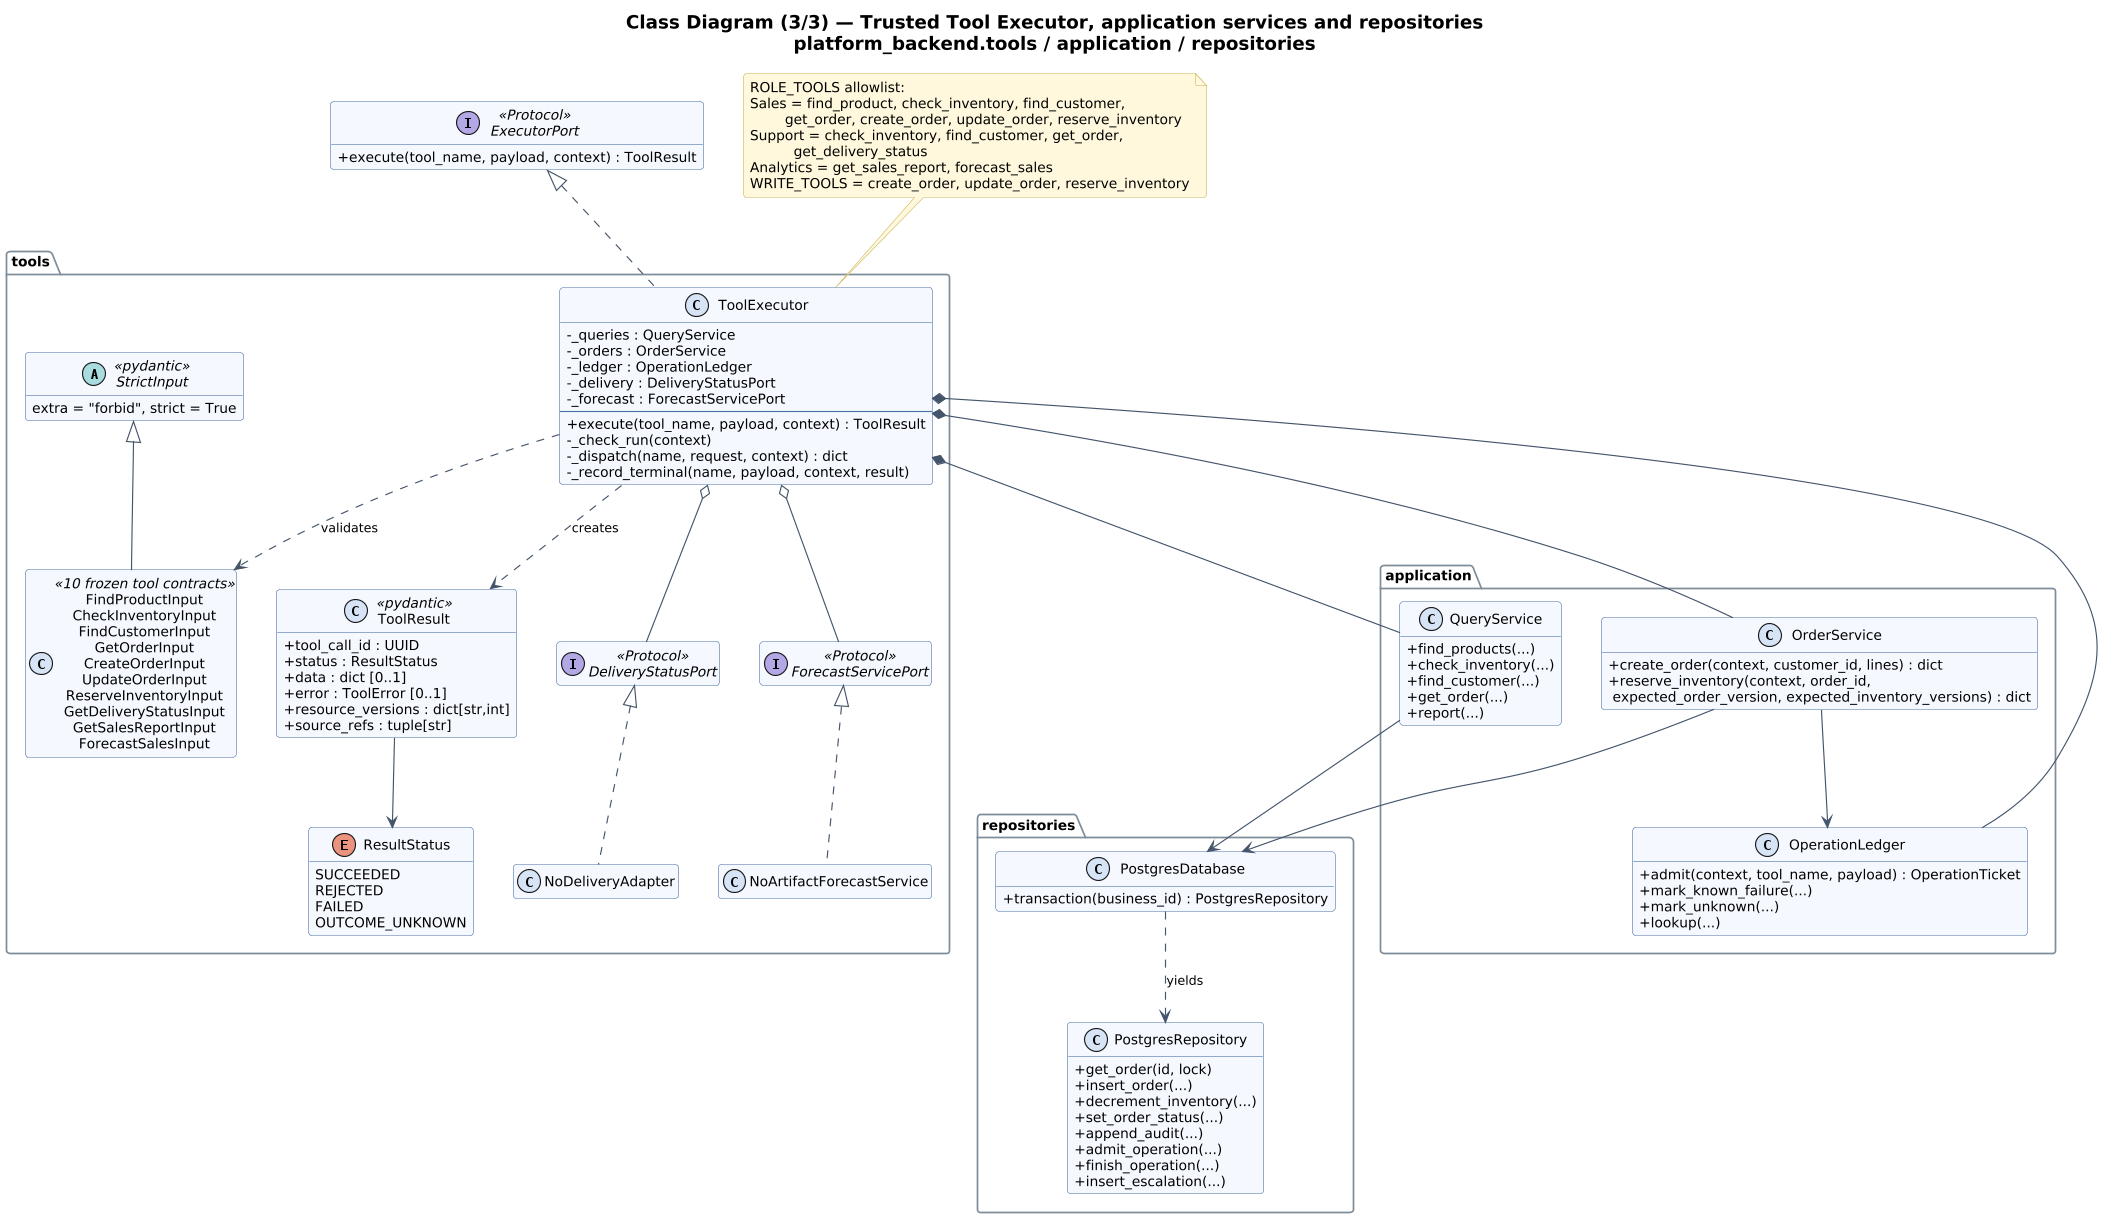

The diagram above was rendered by PlantUML. Its source (embedded in the PNG):
@startuml 04_class_tools_execution
!include _style.iuml
title Class Diagram (3/3) — Trusted Tool Executor, application services and repositories\nplatform_backend.tools / application / repositories

interface ExecutorPort <<Protocol>> {
  +execute(tool_name, payload, context) : ToolResult
}
package tools {
  class ToolExecutor {
    -_queries : QueryService
    -_orders : OrderService
    -_ledger : OperationLedger
    -_delivery : DeliveryStatusPort
    -_forecast : ForecastServicePort
    --
    +execute(tool_name, payload, context) : ToolResult
    -_check_run(context)
    -_dispatch(name, request, context) : dict
    -_record_terminal(name, payload, context, result)
  }
  abstract class StrictInput <<pydantic>> {
    extra = "forbid", strict = True
  }
  class "FindProductInput\nCheckInventoryInput\nFindCustomerInput\nGetOrderInput\nCreateOrderInput\nUpdateOrderInput\nReserveInventoryInput\nGetDeliveryStatusInput\nGetSalesReportInput\nForecastSalesInput" as TenInputs <<10 frozen tool contracts>>
  class ToolResult <<pydantic>> {
    +tool_call_id : UUID
    +status : ResultStatus
    +data : dict [0..1]
    +error : ToolError [0..1]
    +resource_versions : dict[str,int]
    +source_refs : tuple[str]
  }
  enum ResultStatus {
    SUCCEEDED
    REJECTED
    FAILED
    OUTCOME_UNKNOWN
  }
  interface DeliveryStatusPort <<Protocol>>
  interface ForecastServicePort <<Protocol>>
  class NoDeliveryAdapter
  class NoArtifactForecastService
}

package application {
  class OrderService {
    +create_order(context, customer_id, lines) : dict
    +reserve_inventory(context, order_id,\n expected_order_version, expected_inventory_versions) : dict
  }
  class QueryService {
    +find_products(...)
    +check_inventory(...)
    +find_customer(...)
    +get_order(...)
    +report(...)
  }
  class OperationLedger {
    +admit(context, tool_name, payload) : OperationTicket
    +mark_known_failure(...)
    +mark_unknown(...)
    +lookup(...)
  }
}

package repositories {
  class PostgresDatabase {
    +transaction(business_id) : PostgresRepository
  }
  class PostgresRepository {
    +get_order(id, lock)
    +insert_order(...)
    +decrement_inventory(...)
    +set_order_status(...)
    +append_audit(...)
    +admit_operation(...)
    +finish_operation(...)
    +insert_escalation(...)
  }
}

ExecutorPort <|.. ToolExecutor


ToolExecutor *-- OrderService
ToolExecutor *-- QueryService
ToolExecutor *-- OperationLedger
ToolExecutor o-- DeliveryStatusPort
ToolExecutor o-- ForecastServicePort
DeliveryStatusPort <|.. NoDeliveryAdapter
ForecastServicePort <|.. NoArtifactForecastService
StrictInput <|-- TenInputs
ToolExecutor ..> TenInputs : validates
ToolExecutor ..> ToolResult : creates
ToolResult --> ResultStatus
OrderService --> OperationLedger
OrderService --> PostgresDatabase
QueryService --> PostgresDatabase
PostgresDatabase ..> PostgresRepository : yields
note top of ToolExecutor
  ROLE_TOOLS allowlist:
  Sales = find_product, check_inventory, find_customer,
          get_order, create_order, update_order, reserve_inventory
  Support = check_inventory, find_customer, get_order,
            get_delivery_status
  Analytics = get_sales_report, forecast_sales
  WRITE_TOOLS = create_order, update_order, reserve_inventory
end note
@enduml